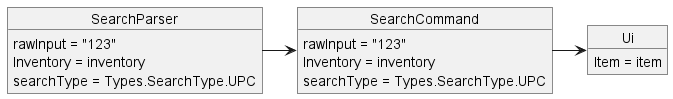

The diagram above was rendered by PlantUML. Its source (embedded in the PNG):
@startuml
'https://plantuml.com/object-diagram

object SearchParser{
    rawInput = "123"
    Inventory = inventory
    searchType = Types.SearchType.UPC
}

object SearchCommand{
    rawInput = "123"
    Inventory = inventory
    searchType = Types.SearchType.UPC
}

object Ui{
    Item = item
}

SearchParser -> SearchCommand
SearchCommand -> Ui

@enduml